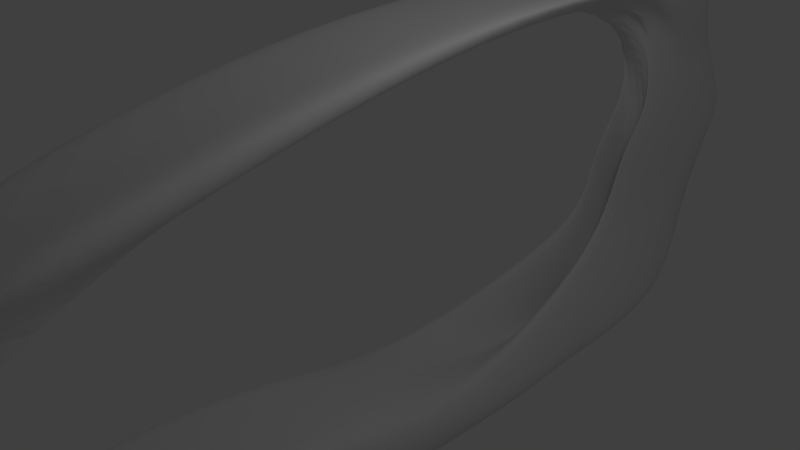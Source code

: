 # Source: kaon_amphib_2_w_rider-70degrees_7_7degrees_headbow.blend  (saved by Blender 2.72.0; exported with 4.5.12 LTS)
import bpy
from mathutils import Matrix  # noqa: F401  (used for matrix-valued properties, if any)

bpy.ops.wm.read_factory_settings(use_empty=True)
scene = bpy.context.scene
scene.name = 'Scene'

# ---- collections
col_collection_1 = bpy.data.collections.new('Collection 1'); scene.collection.children.link(col_collection_1)
col_collection_2 = bpy.data.collections.new('Collection 2'); scene.collection.children.link(col_collection_2)

# ---- materials (node trees are filled in below, after node groups)
mat_material = bpy.data.materials.new('Material')
mat_material.alpha_threshold = 0.0
mat_material.use_transparent_shadow = False
mat_material.roughness = 0.5
mat_material.line_color = (0.0, 0.0, 0.0, 1.0)

# ---- material node trees

# ---- world
world_world = bpy.data.worlds.new('World'); scene.world = world_world
world_world.color = (0.05088, 0.05088, 0.05088)
world_world.use_sun_shadow = False
world_world.sun_shadow_jitter_overblur = 0.0
world_world.cycles.sampling_method = 'MANUAL'
world_world.cycles.sample_map_resolution = 256

# ---- cameras
cam_camera = bpy.data.cameras.new('Camera')
cam_camera.clip_end = 100.0
cam_camera.lens = 35.0
cam_camera.sensor_width = 32.0
cam_camera.sensor_height = 18.0
cam_camera.ortho_scale = 7.314
cam_camera.dof.focus_distance = 0.0
cam_camera.dof.aperture_fstop = 128.0

# ---- lights
light_lamp = bpy.data.lights.new('Lamp', 'POINT')
light_lamp.transmission_factor = 0.0
light_lamp.cutoff_distance = 30.0
light_lamp.energy = 100.0
light_lamp.shadow_buffer_clip_start = 1.001
light_lamp.shadow_soft_size = 1.0
light_lamp.shadow_maximum_resolution = 0.006
light_lamp.use_absolute_resolution = True
light_lamp.cycles.use_multiple_importance_sampling = False

# ---- meshes
me_cube = bpy.data.meshes.new('Cube')
me_cube.from_pydata([(1.0, 2.0, -1.0), (1.0, -1.0, -1.0), (-1.0, -1.0, -1.0), (-1.0, 2.0, -1.0), (1.0, 2.359, 1.0), (1.0, 0.3591, 1.0), (-1.0, 0.3591, 1.0), (-1.0, 2.359, 1.0), (0.2739, 4.359, 0.0), (0.2739, 0.32, 0.0), (-0.2739, 0.32, 0.0), (-0.2739, 4.359, 0.0), (0.2739, 3.359, 0.4933), (0.2739, 1.359, 0.9), (-0.2739, 1.359, 0.9), (-0.2739, 3.359, 0.4933), (0.2739, 3.0, -0.5), (0.2739, 1.0, -0.35), (-0.2739, 1.0, -0.35), (-0.2739, 3.0, -0.5), (-1.0, -3.953, -0.8177), (1.0, -3.953, -0.8177), (-1.0, -1.0, -1.0), (1.0, -1.0, -1.0), (1.0, -8.535, -0.6667), (-1.0, -8.535, -0.6667), (1.0, -8.535, -0.5), (-1.0, -8.535, -0.5), (-1.0, -8.641, 0.4933), (1.0, -8.641, 0.4933), (-1.0, -8.641, 0.6667), (1.0, -8.641, 0.6667), (1.0, -4.141, 0.9), (-1.0, -4.141, 0.9), (-1.0, -4.141, 1.0), (1.0, -4.141, 1.0), (1.0, -5.52, -1.0), (-1.0, -5.52, -1.0), (1.0, -5.52, -0.5), (-1.0, -5.52, -0.5), (1.788e-07, 3.5, -1.0), (-5.96e-08, -1.0, -1.0), (2.384e-07, 2.359, 1.0), (-5.364e-07, 0.3591, 1.0), (-2.98e-07, 2.359, 0.0), (2.384e-07, 4.859, 0.0), (-3.576e-07, 1.359, 0.9094), (2.384e-07, 3.859, 0.4933), (0.04791, -0.437, -0.9972), (2.384e-07, 4.0, -0.5), (-2.384e-07, -2.681, -0.8177), (-1.192e-07, -1.0, -1.0), (-1.431e-06, -8.248, -0.9903), (-1.55e-06, -10.96, -0.5), (-4.411e-06, -9.641, -0.1734), (-4.53e-06, -10.64, 0.5), (-2.384e-06, -4.141, 0.9094), (-2.563e-06, -4.141, 1.0), (-7.153e-07, -5.52, -1.0), (-9.537e-07, -5.52, -0.5), (-2.384e-07, 1.0, -0.5), (2.384e-07, 4.0, -0.5), (1.0, 1.0, -0.5), (-1.0, 1.0, -0.5), (-1.0, 3.0, -0.5), (1.0, 3.0, -0.5), (0.5, 3.0, -1.0), (0.5, -1.0, -1.0), (0.5, 2.359, 1.0), (0.5, 0.3591, 1.0), (0.137, 2.359, 0.0), (0.137, 4.659, 0.0), (0.137, 1.359, 0.9094), (0.137, 3.659, 0.4933), (0.2268, 0.3173, -0.712), (0.137, 3.5, -0.5), (0.5, -2.681, -0.8177), (0.5, -1.0, -1.0), (0.5, -9.035, -0.9167), (0.5, -10.46, -0.5), (0.5, -9.141, 0.3266), (0.5, -9.641, 0.5833), (0.5, -4.141, 0.9094), (0.5, -4.141, 1.0), (0.5, -5.52, -1.0), (0.5, -5.52, -0.5), (-0.5, 3.0, -1.0), (-0.5, -1.0, -1.0), (-0.5, 2.359, 1.0), (-0.5, 0.3591, 1.0), (-0.137, 2.359, 0.0), (-0.137, 4.659, 0.0), (-0.137, 1.359, 0.9094), (-0.137, 3.659, 0.4933), (-0.0471, 0.3173, -0.712), (-0.137, 3.5, -0.5), (-0.5, -2.681, -0.8177), (-0.5, -1.0, -1.0), (-0.5, -9.035, -0.9167), (-0.5, -10.46, -0.5), (-0.5, -9.141, 0.3266), (-0.5, -9.641, 0.5833), (-0.5, -4.141, 0.9094), (-0.5, -4.141, 1.0), (-0.5, -5.52, -1.0), (-0.5, -5.52, -0.5), (0.08987, 0.8173, -0.6287), (0.2739, 3.359, 0.0), (0.2739, 3.859, 0.2467), (0.2739, 1.859, 0.2467), (0.2739, 2.359, 0.4933), (0.2739, 2.859, 0.2467), (-0.2739, 3.359, 0.0), (-0.2739, 1.859, 0.2467), (-0.2739, 3.859, 0.2467), (-0.2739, 2.359, 0.4933), (-0.2739, 2.859, 0.2467)], [(60, 63), (60, 62), (61, 64), (61, 65)], [(0, 16, 17, 1), (2, 18, 19, 3), (18, 2, 22, 20), (1, 17, 21, 23), (14, 33, 34, 6), (33, 28, 30, 34), (5, 35, 32, 13), (35, 31, 29, 32), (21, 38, 36, 23), (38, 26, 24, 36), (22, 37, 39, 20), (37, 25, 27, 39), (40, 66, 67, 41), (66, 0, 1, 67), (4, 68, 69, 5), (68, 42, 43, 69), (72, 46, 44, 70), (12, 73, 68, 4), (73, 47, 42, 68), (71, 45, 47, 73), (9, 70, 74, 17), (16, 75, 71, 8), (75, 49, 45, 71), (0, 66, 75, 16), (66, 40, 49, 75), (17, 74, 76, 21), (74, 48, 50, 76), (41, 67, 77, 51), (67, 1, 23, 77), (26, 79, 78, 24), (79, 53, 52, 78), (31, 81, 80, 29), (81, 55, 54, 80), (32, 82, 72, 13), (82, 56, 46, 72), (29, 80, 82, 32), (57, 83, 69, 43), (83, 35, 5, 69), (55, 81, 83, 57), (81, 31, 35, 83), (36, 84, 77, 23), (84, 58, 51, 77), (24, 78, 84, 36), (78, 52, 58, 84), (59, 85, 76, 50), (85, 38, 21, 76), (53, 79, 85, 59), (79, 26, 38, 85), (41, 87, 86, 40), (87, 2, 3, 86), (42, 88, 89, 43), (88, 7, 6, 89), (46, 92, 90, 44), (47, 93, 88, 42), (93, 15, 7, 88), (45, 91, 93, 47), (90, 10, 18, 94), (49, 95, 91, 45), (95, 19, 11, 91), (40, 86, 95, 49), (86, 3, 19, 95), (48, 94, 96, 50), (94, 18, 20, 96), (2, 87, 97, 22), (87, 41, 51, 97), (53, 99, 98, 52), (99, 27, 25, 98), (55, 101, 100, 54), (101, 30, 28, 100), (56, 102, 92, 46), (102, 33, 14, 92), (100, 28, 33, 102), (34, 103, 89, 6), (103, 57, 43, 89), (30, 101, 103, 34), (101, 55, 57, 103), (58, 104, 97, 51), (104, 37, 22, 97), (52, 98, 104, 58), (98, 25, 37, 104), (39, 105, 96, 20), (105, 59, 50, 96), (27, 99, 105, 39), (99, 53, 59, 105), (106, 74, 70), (44, 106, 70), (106, 48, 74), (106, 90, 94), (48, 106, 94), (106, 44, 90), (108, 12, 110, 111), (8, 108, 111, 107), (111, 110, 13, 109), (107, 111, 109, 9), (110, 4, 5), (13, 110, 5), (110, 12, 4), (107, 17, 16), (8, 107, 16), (107, 9, 17), (109, 72, 70), (9, 109, 70), (109, 13, 72), (108, 71, 73), (12, 108, 73), (108, 8, 71), (113, 14, 115, 116), (10, 113, 116, 112), (116, 115, 15, 114), (112, 116, 114, 11), (115, 6, 7), (15, 115, 7), (115, 14, 6), (112, 19, 18), (10, 112, 18), (112, 11, 19), (113, 90, 92), (14, 113, 92), (113, 10, 90), (114, 93, 91), (11, 114, 91), (114, 15, 93)])
me_cube.materials.append(mat_material)
me_cube.use_remesh_preserve_volume = False
me_cube.use_remesh_preserve_attributes = False
me_cube.use_mirror_vertex_groups = False
me_cube.update()
arm_armature_002 = bpy.data.armatures.new('Armature.002')  # bones are not reproduced

# ---- objects
ob_cube = bpy.data.objects.new('Cube', me_cube)
ob_lamp = bpy.data.objects.new('Lamp', light_lamp)
ob_camera = bpy.data.objects.new('Camera', cam_camera)
ob_rider3 = bpy.data.objects.new('rider3', arm_armature_002)

# ---- transforms, parenting, visibility, modifiers, constraints
ob_cube.location = (0.0, 4.0, 0.0)
ob_cube.scale = (1.0, 1.0, 3.0)
ob_cube.lock_rotations_4d = False
ob_cube.empty_display_type = 'ARROWS'
ob_cube.lineart.crease_threshold = 0.0
_m = ob_cube.modifiers.new('Subsurf', 'SUBSURF')
_m.uv_smooth = 'PRESERVE_CORNERS'
_m.levels = 3
_m.render_levels = 3
ob_lamp.location = (4.076, 1.005, 5.904)
ob_lamp.rotation_euler = (0.6503, 0.05522, 1.866)
ob_lamp.lock_rotations_4d = False
ob_lamp.empty_display_type = 'ARROWS'
ob_lamp.color = (0.0, 0.0, 0.0, 0.0)
ob_lamp.lineart.crease_threshold = 0.0
ob_camera.location = (7.481, -6.508, 5.344)
ob_camera.rotation_euler = (1.109, 0.01082, 0.8149)
ob_camera.lock_rotations_4d = False
ob_camera.empty_display_type = 'ARROWS'
ob_camera.color = (0.0, 0.0, 0.0, 0.0)
ob_camera.display_type = 'WIRE'
ob_camera.lineart.crease_threshold = 0.0
ob_rider3.location = (0.0, 4.16, -0.3795)
ob_rider3.rotation_euler = (-1.222, 0.0, 0.0)
ob_rider3.scale = (6.0, 6.0, 6.0)
ob_rider3.lineart.crease_threshold = 0.0

# ---- collection membership
col_collection_1.objects.link(ob_cube)
col_collection_1.objects.link(ob_lamp)
col_collection_1.objects.link(ob_camera)
col_collection_2.objects.link(ob_rider3)

# ---- scene / render settings (as saved in the file)
scene.camera = ob_camera
scene.frame_start = 1; scene.frame_end = 250; scene.frame_set(0)
scene.render.engine = 'BLENDER_EEVEE_NEXT'
scene.render.image_settings.color_mode = 'RGB'
scene.render.image_settings.compression = 90
scene.render.resolution_percentage = 50
scene.render.dither_intensity = 0.0
scene.render.bake_margin = 2
scene.render.bake_bias = 0.0
scene.cycles.use_denoising = False
scene.cycles.samples = 10
scene.cycles.sampling_pattern = 'TABULATED_SOBOL'
scene.cycles.light_sampling_threshold = 0.0
scene.cycles.use_adaptive_sampling = False
scene.cycles.use_light_tree = False
scene.cycles.blur_glossy = 0.0
scene.cycles.volume_bounces = 1
scene.cycles.pixel_filter_type = 'GAUSSIAN'
scene.cycles.sample_clamp_indirect = 0.0
scene.view_settings.view_transform = 'Standard'
bpy.context.view_layer.update()
